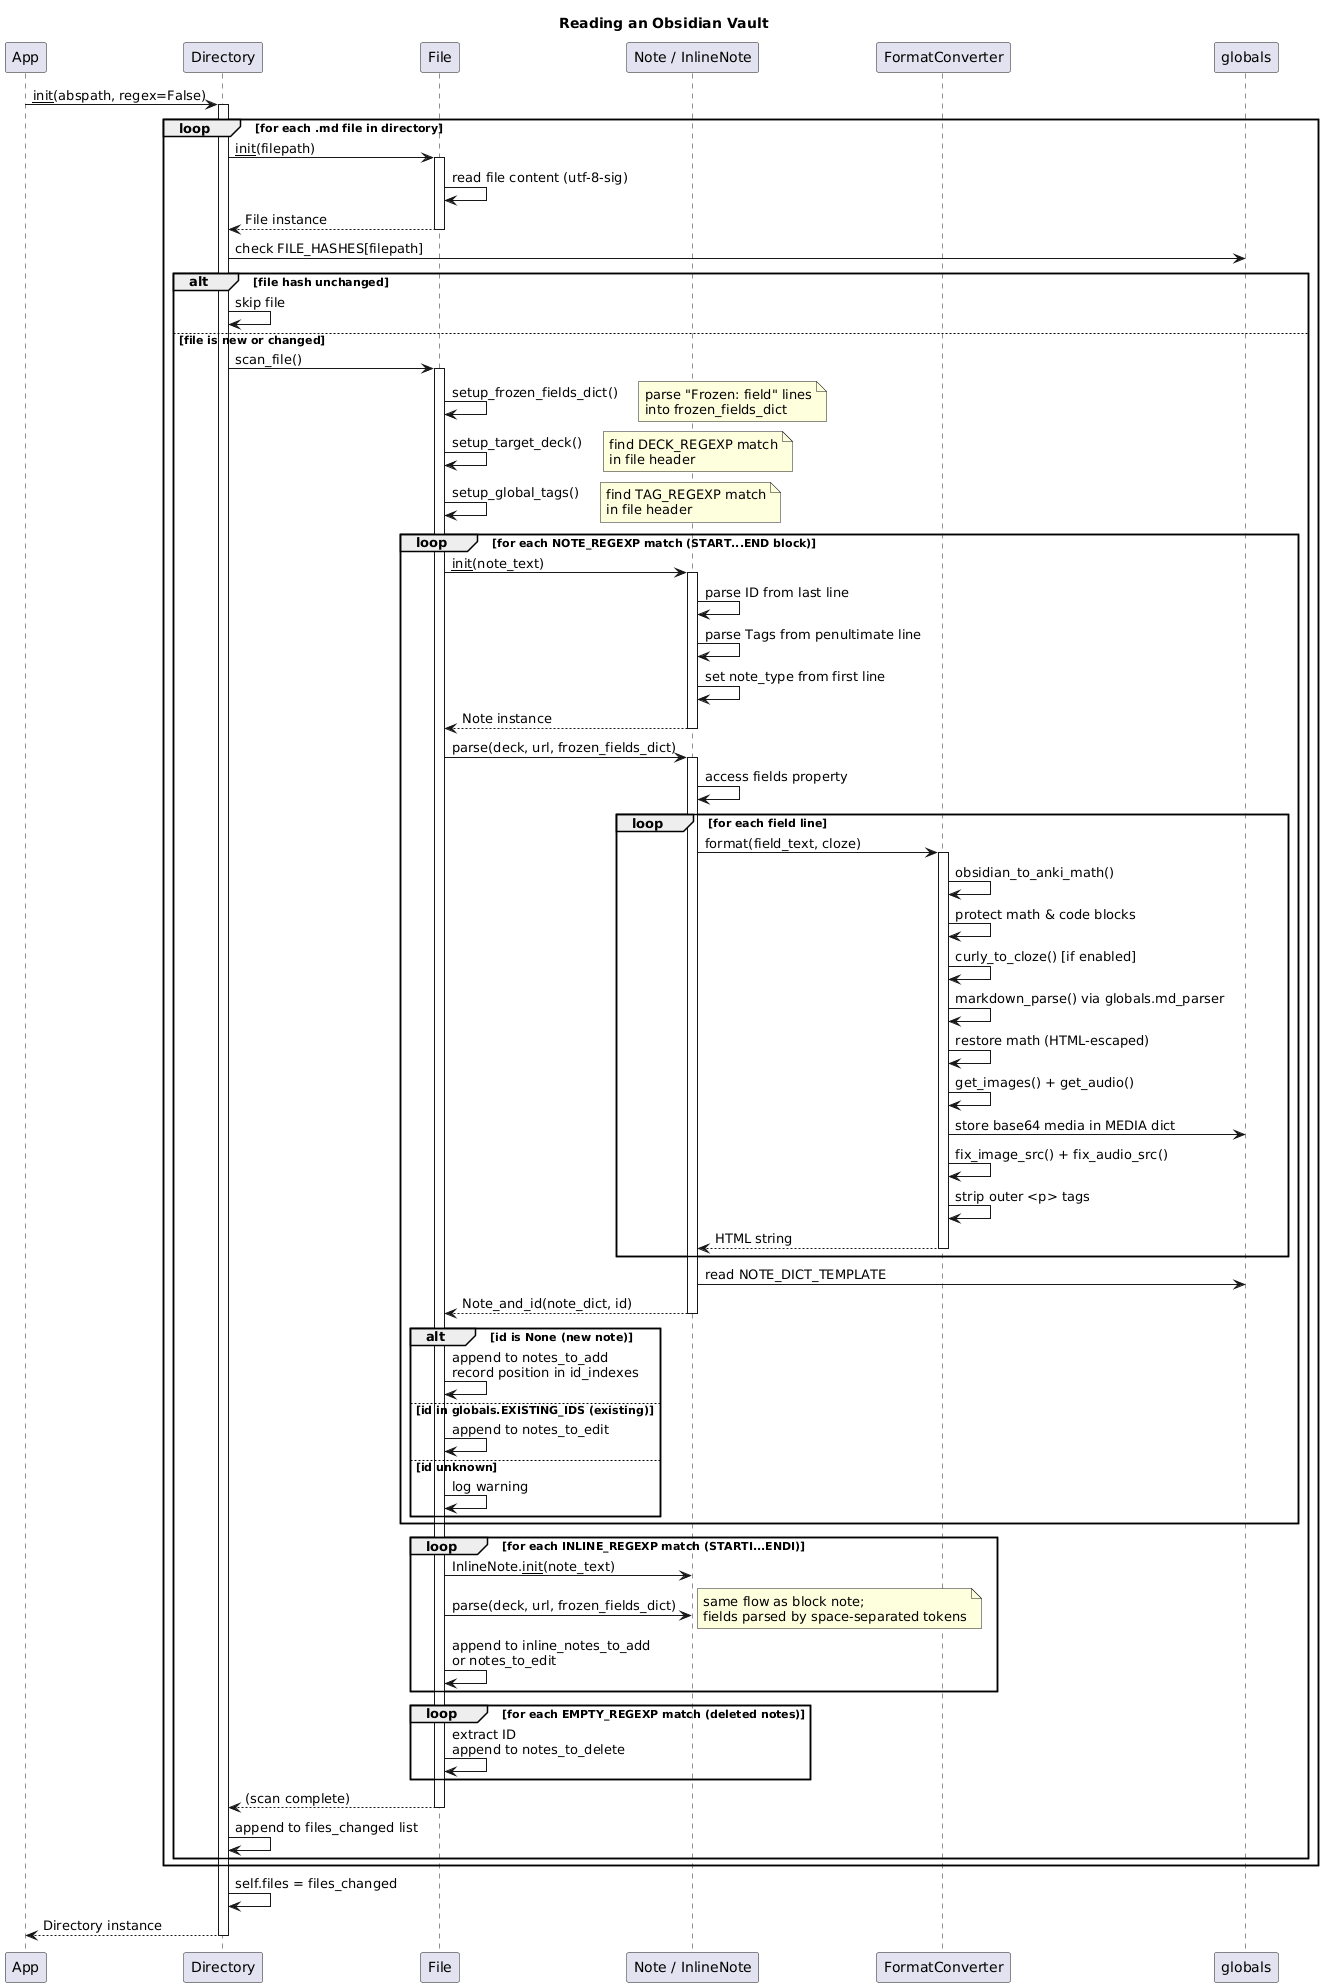

The diagram above was rendered by PlantUML. Its source (embedded in the PNG):
@startuml sequence_vault_reading
title Reading an Obsidian Vault

participant App
participant Directory
participant File
participant "Note / InlineNote" as Note
participant FormatConverter
participant globals

App -> Directory : __init__(abspath, regex=False)
activate Directory

loop for each .md file in directory
  Directory -> File : __init__(filepath)
  activate File
  File -> File : read file content (utf-8-sig)
  File --> Directory : File instance
  deactivate File

  Directory -> globals : check FILE_HASHES[filepath]
  alt file hash unchanged
    Directory -> Directory : skip file
  else file is new or changed
    Directory -> File : scan_file()
    activate File

    File -> File : setup_frozen_fields_dict()
    note right: parse "Frozen: field" lines\ninto frozen_fields_dict

    File -> File : setup_target_deck()
    note right: find DECK_REGEXP match\nin file header

    File -> File : setup_global_tags()
    note right: find TAG_REGEXP match\nin file header

    loop for each NOTE_REGEXP match (START...END block)
      File -> Note : __init__(note_text)
      activate Note
      Note -> Note : parse ID from last line
      Note -> Note : parse Tags from penultimate line
      Note -> Note : set note_type from first line
      Note --> File : Note instance
      deactivate Note

      File -> Note : parse(deck, url, frozen_fields_dict)
      activate Note
      Note -> Note : access fields property
      loop for each field line
        Note -> FormatConverter : format(field_text, cloze)
        activate FormatConverter
        FormatConverter -> FormatConverter : obsidian_to_anki_math()
        FormatConverter -> FormatConverter : protect math & code blocks
        FormatConverter -> FormatConverter : curly_to_cloze() [if enabled]
        FormatConverter -> FormatConverter : markdown_parse() via globals.md_parser
        FormatConverter -> FormatConverter : restore math (HTML-escaped)
        FormatConverter -> FormatConverter : get_images() + get_audio()
        FormatConverter -> globals : store base64 media in MEDIA dict
        FormatConverter -> FormatConverter : fix_image_src() + fix_audio_src()
        FormatConverter -> FormatConverter : strip outer <p> tags
        FormatConverter --> Note : HTML string
        deactivate FormatConverter
      end
      Note -> globals : read NOTE_DICT_TEMPLATE
      Note --> File : Note_and_id(note_dict, id)
      deactivate Note

      alt id is None (new note)
        File -> File : append to notes_to_add\nrecord position in id_indexes
      else id in globals.EXISTING_IDS (existing)
        File -> File : append to notes_to_edit
      else id unknown
        File -> File : log warning
      end
    end

    loop for each INLINE_REGEXP match (STARTI...ENDI)
      File -> Note : InlineNote.__init__(note_text)
      File -> Note : parse(deck, url, frozen_fields_dict)
      note right: same flow as block note;\nfields parsed by space-separated tokens
      File -> File : append to inline_notes_to_add\nor notes_to_edit
    end

    loop for each EMPTY_REGEXP match (deleted notes)
      File -> File : extract ID\nappend to notes_to_delete
    end

    File --> Directory : (scan complete)
    deactivate File

    Directory -> Directory : append to files_changed list
  end
end

Directory -> Directory : self.files = files_changed
Directory --> App : Directory instance
deactivate Directory

@enduml